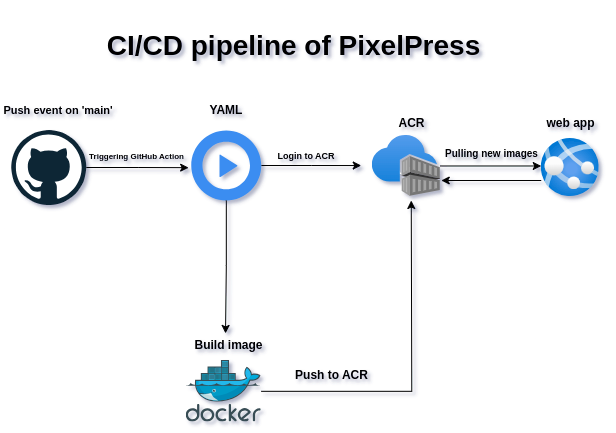

The diagram above was exported from draw.io. Its source (the exported page's mxGraphModel, read from the mxfile embedded in the PNG):
<mxGraphModel dx="2487" dy="1444" grid="1" gridSize="10" guides="1" tooltips="1" connect="1" arrows="1" fold="1" page="1" pageScale="1" pageWidth="850" pageHeight="1100" math="0" shadow="0">
  <root>
    <mxCell id="0" />
    <mxCell id="1" parent="0" />
    <mxCell id="bs4mkbnuTh2UYss63mAq-1" value="" style="dashed=0;outlineConnect=0;html=1;align=center;labelPosition=center;verticalLabelPosition=bottom;verticalAlign=top;shape=mxgraph.weblogos.github" vertex="1" parent="1">
      <mxGeometry x="133.75" y="468.5" width="75" height="75" as="geometry" />
    </mxCell>
    <mxCell id="bs4mkbnuTh2UYss63mAq-2" value="&lt;font style=&quot;font-size: 11px;&quot;&gt;P&lt;/font&gt;&lt;span style=&quot;font-size: 11px; background-color: initial;&quot;&gt;ush event on '&lt;/span&gt;&lt;span style=&quot;font-size: 11px; background-color: initial;&quot;&gt;main'&lt;/span&gt;" style="text;html=1;align=center;verticalAlign=middle;whiteSpace=wrap;rounded=0;fontStyle=1" vertex="1" parent="1">
      <mxGeometry x="123" y="439" width="116.5" height="20" as="geometry" />
    </mxCell>
    <mxCell id="bs4mkbnuTh2UYss63mAq-10" value="" style="edgeStyle=orthogonalEdgeStyle;rounded=0;orthogonalLoop=1;jettySize=auto;html=1;" edge="1" parent="1" source="bs4mkbnuTh2UYss63mAq-3">
      <mxGeometry relative="1" as="geometry">
        <mxPoint x="483.75" y="504.0344827586208" as="targetPoint" />
      </mxGeometry>
    </mxCell>
    <mxCell id="bs4mkbnuTh2UYss63mAq-3" value="" style="sketch=0;html=1;aspect=fixed;strokeColor=none;shadow=0;fillColor=#3B8DF1;verticalAlign=top;labelPosition=center;verticalLabelPosition=bottom;shape=mxgraph.gcp2.play_start" vertex="1" parent="1">
      <mxGeometry x="313.75" y="469" width="70" height="70" as="geometry" />
    </mxCell>
    <mxCell id="bs4mkbnuTh2UYss63mAq-4" style="edgeStyle=orthogonalEdgeStyle;rounded=0;orthogonalLoop=1;jettySize=auto;html=1;entryX=-0.037;entryY=0.531;entryDx=0;entryDy=0;entryPerimeter=0;" edge="1" parent="1" source="bs4mkbnuTh2UYss63mAq-1" target="bs4mkbnuTh2UYss63mAq-3">
      <mxGeometry relative="1" as="geometry" />
    </mxCell>
    <mxCell id="bs4mkbnuTh2UYss63mAq-5" value="&lt;font style=&quot;font-size: 8px;&quot;&gt;Triggering GitHub Action&lt;/font&gt;" style="text;html=1;align=center;verticalAlign=middle;whiteSpace=wrap;rounded=0;fontStyle=1" vertex="1" parent="1">
      <mxGeometry x="206.75" y="479" width="105" height="30" as="geometry" />
    </mxCell>
    <mxCell id="bs4mkbnuTh2UYss63mAq-6" value="YAML" style="text;html=1;align=center;verticalAlign=middle;whiteSpace=wrap;rounded=0;fontStyle=1" vertex="1" parent="1">
      <mxGeometry x="318.75" y="434" width="60" height="30" as="geometry" />
    </mxCell>
    <mxCell id="bs4mkbnuTh2UYss63mAq-11" value="&lt;font face=&quot;Georgia&quot; size=&quot;1&quot; color=&quot;#ffffff&quot;&gt;&lt;b style=&quot;font-size: 15px;&quot;&gt;Azure&lt;/b&gt;&lt;/font&gt;" style="text;html=1;align=center;verticalAlign=middle;whiteSpace=wrap;rounded=0;" vertex="1" parent="1">
      <mxGeometry x="502.54" y="492" width="60" height="30" as="geometry" />
    </mxCell>
    <mxCell id="bs4mkbnuTh2UYss63mAq-12" value="&lt;font style=&quot;font-size: 9px;&quot;&gt;Login to ACR&lt;/font&gt;" style="text;html=1;align=center;verticalAlign=middle;whiteSpace=wrap;rounded=0;fontStyle=1" vertex="1" parent="1">
      <mxGeometry x="393.75" y="479" width="70" height="30" as="geometry" />
    </mxCell>
    <mxCell id="bs4mkbnuTh2UYss63mAq-25" style="edgeStyle=orthogonalEdgeStyle;rounded=0;orthogonalLoop=1;jettySize=auto;html=1;" edge="1" parent="1" source="bs4mkbnuTh2UYss63mAq-13">
      <mxGeometry relative="1" as="geometry">
        <mxPoint x="533.75" y="539" as="targetPoint" />
      </mxGeometry>
    </mxCell>
    <mxCell id="bs4mkbnuTh2UYss63mAq-13" value="" style="image;sketch=0;aspect=fixed;html=1;points=[];align=center;fontSize=12;image=img/lib/mscae/Docker.svg;" vertex="1" parent="1">
      <mxGeometry x="308.75" y="699" width="75" height="61.5" as="geometry" />
    </mxCell>
    <mxCell id="bs4mkbnuTh2UYss63mAq-14" value="Build image" style="text;html=1;align=center;verticalAlign=middle;whiteSpace=wrap;rounded=0;fontStyle=1" vertex="1" parent="1">
      <mxGeometry x="313.75" y="669" width="75" height="30" as="geometry" />
    </mxCell>
    <mxCell id="bs4mkbnuTh2UYss63mAq-24" style="edgeStyle=orthogonalEdgeStyle;rounded=0;orthogonalLoop=1;jettySize=auto;html=1;entryX=0.457;entryY=0.098;entryDx=0;entryDy=0;entryPerimeter=0;" edge="1" parent="1" source="bs4mkbnuTh2UYss63mAq-3" target="bs4mkbnuTh2UYss63mAq-14">
      <mxGeometry relative="1" as="geometry" />
    </mxCell>
    <mxCell id="bs4mkbnuTh2UYss63mAq-26" value="Push to ACR" style="text;html=1;align=center;verticalAlign=middle;resizable=0;points=[];autosize=1;strokeColor=none;fillColor=none;fontStyle=1" vertex="1" parent="1">
      <mxGeometry x="408.75" y="699" width="90" height="30" as="geometry" />
    </mxCell>
    <mxCell id="bs4mkbnuTh2UYss63mAq-34" style="edgeStyle=orthogonalEdgeStyle;rounded=0;orthogonalLoop=1;jettySize=auto;html=1;" edge="1" parent="1">
      <mxGeometry relative="1" as="geometry">
        <mxPoint x="563.75" y="519" as="targetPoint" />
        <mxPoint x="663.75" y="519" as="sourcePoint" />
      </mxGeometry>
    </mxCell>
    <mxCell id="bs4mkbnuTh2UYss63mAq-27" value="" style="image;aspect=fixed;html=1;points=[];align=center;fontSize=12;image=img/lib/azure2/app_services/App_Services.svg;" vertex="1" parent="1">
      <mxGeometry x="663.75" y="477" width="58" height="58" as="geometry" />
    </mxCell>
    <mxCell id="bs4mkbnuTh2UYss63mAq-28" value="" style="image;aspect=fixed;html=1;points=[];align=center;fontSize=12;image=img/lib/azure2/containers/Container_Registries.svg;" vertex="1" parent="1">
      <mxGeometry x="494.75" y="474" width="68" height="61" as="geometry" />
    </mxCell>
    <mxCell id="bs4mkbnuTh2UYss63mAq-29" value="&lt;b&gt;ACR&lt;/b&gt;" style="text;html=1;align=center;verticalAlign=middle;resizable=0;points=[];autosize=1;strokeColor=none;fillColor=none;" vertex="1" parent="1">
      <mxGeometry x="508.75" y="447" width="50" height="30" as="geometry" />
    </mxCell>
    <mxCell id="bs4mkbnuTh2UYss63mAq-30" value="&lt;b&gt;web app&lt;/b&gt;" style="text;html=1;align=center;verticalAlign=middle;resizable=0;points=[];autosize=1;strokeColor=none;fillColor=none;" vertex="1" parent="1">
      <mxGeometry x="657.75" y="447" width="70" height="30" as="geometry" />
    </mxCell>
    <mxCell id="bs4mkbnuTh2UYss63mAq-35" style="edgeStyle=orthogonalEdgeStyle;rounded=0;orthogonalLoop=1;jettySize=auto;html=1;entryX=0;entryY=0.474;entryDx=0;entryDy=0;entryPerimeter=0;" edge="1" parent="1" source="bs4mkbnuTh2UYss63mAq-28" target="bs4mkbnuTh2UYss63mAq-27">
      <mxGeometry relative="1" as="geometry" />
    </mxCell>
    <mxCell id="bs4mkbnuTh2UYss63mAq-36" value="&lt;b&gt;&lt;font style=&quot;font-size: 10px;&quot;&gt;Pulling new images&lt;/font&gt;&lt;/b&gt;" style="text;html=1;align=center;verticalAlign=middle;resizable=0;points=[];autosize=1;strokeColor=none;fillColor=none;" vertex="1" parent="1">
      <mxGeometry x="553.75" y="477" width="120" height="30" as="geometry" />
    </mxCell>
    <mxCell id="bs4mkbnuTh2UYss63mAq-37" value="&lt;font size=&quot;1&quot; style=&quot;&quot;&gt;&lt;b style=&quot;font-size: 28px;&quot;&gt;CI/CD pipeline of PixelPress&lt;/b&gt;&lt;/font&gt;" style="text;html=1;align=center;verticalAlign=middle;whiteSpace=wrap;rounded=0;" vertex="1" parent="1">
      <mxGeometry x="193.75" y="339" width="445" height="90" as="geometry" />
    </mxCell>
  </root>
</mxGraphModel>